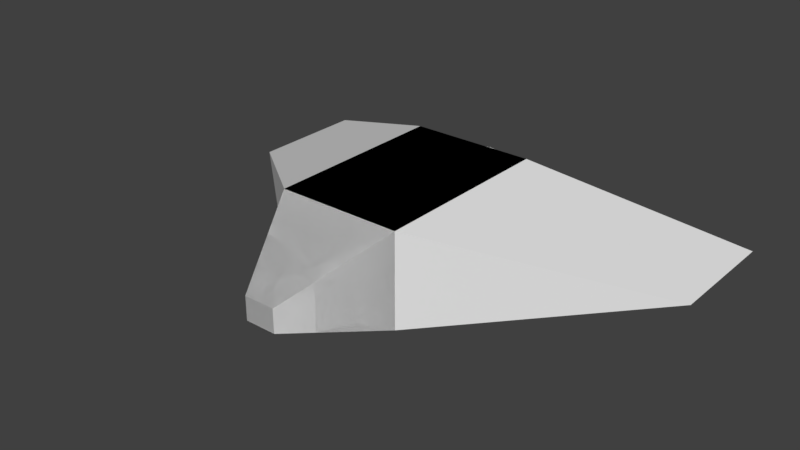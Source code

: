 # Source: ship.blend  (saved by Blender 2.77.0; exported with 4.5.12 LTS)
import bpy
from mathutils import Matrix  # noqa: F401  (used for matrix-valued properties, if any)

bpy.ops.wm.read_factory_settings(use_empty=True)
scene = bpy.context.scene
scene.name = 'Scene'

# ---- collections
col_collection_1 = bpy.data.collections.new('Collection 1'); scene.collection.children.link(col_collection_1)

# ---- materials (node trees are filled in below, after node groups)
mat_material = bpy.data.materials.new('Material')
mat_material.alpha_threshold = 0.0
mat_material.use_transparent_shadow = False
mat_material.roughness = 0.5
mat_material.line_color = (0.0, 0.0, 0.0, 1.0)

# ---- material node trees

# ---- world
world_world = bpy.data.worlds.new('World'); scene.world = world_world
world_world.color = (0.05088, 0.05088, 0.05088)
world_world.use_sun_shadow = False
world_world.sun_shadow_jitter_overblur = 0.0
world_world.cycles.sampling_method = 'MANUAL'

# ---- meshes
me_cube = bpy.data.meshes.new('Cube')
me_cube.from_pydata([(0.09755, -1.0, 0.6539), (0.09755, -1.333, 0.6539), (0.1913, -1.0, 0.6159), (0.1913, -1.333, 0.6159), (0.2778, -1.0, 0.5543), (0.2778, -1.333, 0.5543), (0.3536, -1.0, 0.4714), (0.3536, -1.333, 0.4714), (0.4157, -1.0, 0.3704), (0.4157, -1.333, 0.3704), (0.4619, -1.0, 0.2551), (0.4619, -1.333, 0.2551), (0.4904, -1.0, 0.1301), (0.4904, -1.333, 0.1301), (0.5, -1.0, 6.49e-08), (0.5, -1.333, 3.576e-08), (0.4904, -1.0, -0.1301), (0.4904, -1.333, -0.1301), (0.4619, -1.0, -0.2551), (0.4619, -1.333, -0.2551), (0.4157, -1.0, -0.3704), (0.4157, -1.333, -0.3704), (0.3536, -1.0, -0.4714), (0.3536, -1.333, -0.4714), (0.2778, -1.0, -0.5543), (0.2778, -1.333, -0.5543), (0.1913, -1.0, -0.6159), (0.1913, -1.333, -0.6159), (0.09755, -1.0, -0.6539), (0.09755, -1.333, -0.6539), (-0.09755, -1.0, -0.6539), (-0.09755, -1.333, -0.6539), (-0.1913, -1.0, -0.6159), (-0.1913, -1.333, -0.6159), (-0.2778, -1.0, -0.5543), (-0.2778, -1.333, -0.5543), (-0.3536, -1.0, -0.4714), (-0.3536, -1.333, -0.4714), (-0.4157, -1.0, -0.3704), (-0.4157, -1.333, -0.3704), (-0.4619, -1.0, -0.2551), (-0.4619, -1.333, -0.2551), (-0.4904, -1.0, -0.1301), (-0.4904, -1.333, -0.1301), (-0.5, -1.0, 6.583e-07), (-0.5, -1.333, 6.292e-07), (-0.4904, -1.0, 0.1301), (-0.4904, -1.333, 0.1301), (-0.4619, -1.0, 0.2551), (-0.4619, -1.333, 0.2551), (-0.4157, -1.0, 0.3704), (-0.4157, -1.333, 0.3704), (-0.3536, -1.0, 0.4714), (-0.3536, -1.333, 0.4714), (-0.2778, -1.0, 0.5543), (-0.2778, -1.333, 0.5543), (-0.1913, -1.0, 0.6159), (-0.1913, -1.333, 0.6159), (-0.09754, -1.0, 0.6539), (-0.09754, -1.333, 0.6539), (1.0, 1.0, -1.0), (1.0, -1.0, -1.0), (-1.0, -1.0, -1.0), (-1.0, 1.0, -1.0), (1.0, 1.0, 1.0), (1.0, -1.0, 1.0), (-1.0, -1.0, 1.0), (-1.0, 1.0, 1.0), (0.25, 2.0, -0.5), (-0.25, 2.0, -0.5), (0.25, 2.0, 0.0), (-0.25, 2.0, 0.0), (4.0, -0.7, -0.5), (4.0, -2.0, -0.5), (4.0, -0.7, -0.5), (4.0, -2.0, -0.5), (0.0, -1.0, 0.6667), (0.0, -1.333, 0.6667), (-0.09755, -1.0, 0.6539), (-0.09755, -1.333, 0.6539), (-0.1913, -1.0, 0.6159), (-0.1913, -1.333, 0.6159), (-0.2778, -1.0, 0.5543), (-0.2778, -1.333, 0.5543), (-0.3536, -1.0, 0.4714), (-0.3536, -1.333, 0.4714), (-0.4157, -1.0, 0.3704), (-0.4157, -1.333, 0.3704), (-0.4619, -1.0, 0.2551), (-0.4619, -1.333, 0.2551), (-0.4904, -1.0, 0.1301), (-0.4904, -1.333, 0.1301), (-0.5, -1.0, 6.49e-08), (-0.5, -1.333, 3.576e-08), (-0.4904, -1.0, -0.1301), (-0.4904, -1.333, -0.1301), (-0.4619, -1.0, -0.2551), (-0.4619, -1.333, -0.2551), (-0.4157, -1.0, -0.3704), (-0.4157, -1.333, -0.3704), (-0.3536, -1.0, -0.4714), (-0.3536, -1.333, -0.4714), (-0.2778, -1.0, -0.5543), (-0.2778, -1.333, -0.5543), (-0.1913, -1.0, -0.6159), (-0.1913, -1.333, -0.6159), (-0.09755, -1.0, -0.6539), (-0.09755, -1.333, -0.6539), (0.0, -1.0, -0.6667), (0.0, -1.333, -0.6667), (0.09755, -1.0, -0.6539), (0.09755, -1.333, -0.6539), (0.1913, -1.0, -0.6159), (0.1913, -1.333, -0.6159), (0.2778, -1.0, -0.5543), (0.2778, -1.333, -0.5543), (0.3536, -1.0, -0.4714), (0.3536, -1.333, -0.4714), (0.4157, -1.0, -0.3704), (0.4157, -1.333, -0.3704), (0.4619, -1.0, -0.2551), (0.4619, -1.333, -0.2551), (0.4904, -1.0, -0.1301), (0.4904, -1.333, -0.1301), (0.5, -1.0, 6.583e-07), (0.5, -1.333, 6.292e-07), (0.4904, -1.0, 0.1301), (0.4904, -1.333, 0.1301), (0.4619, -1.0, 0.2551), (0.4619, -1.333, 0.2551), (0.4157, -1.0, 0.3704), (0.4157, -1.333, 0.3704), (0.3536, -1.0, 0.4714), (0.3536, -1.333, 0.4714), (0.2778, -1.0, 0.5543), (0.2778, -1.333, 0.5543), (0.1913, -1.0, 0.6159), (0.1913, -1.333, 0.6159), (0.09754, -1.0, 0.6539), (0.09754, -1.333, 0.6539), (-1.0, 1.0, -1.0), (-1.0, -1.0, -1.0), (1.0, -1.0, -1.0), (1.0, 1.0, -1.0), (-1.0, 1.0, 1.0), (-1.0, -1.0, 1.0), (1.0, -1.0, 1.0), (1.0, 1.0, 1.0), (-0.25, 2.0, -0.5), (0.25, 2.0, -0.5), (-0.25, 2.0, 0.0), (0.25, 2.0, 0.0), (-4.0, -0.7, -0.5), (-4.0, -2.0, -0.5), (-4.0, -0.7, -0.5), (-4.0, -2.0, -0.5)], [], [(76, 77, 1, 0), (0, 1, 3, 2), (2, 3, 5, 4), (4, 5, 7, 6), (6, 7, 9, 8), (8, 9, 11, 10), (10, 11, 13, 12), (12, 13, 15, 14), (14, 15, 17, 16), (16, 17, 19, 18), (18, 19, 21, 20), (20, 21, 23, 22), (22, 23, 25, 24), (24, 25, 27, 26), (26, 27, 29, 28), (28, 29, 109, 108), (108, 109, 31, 30), (30, 31, 33, 32), (32, 33, 35, 34), (34, 35, 37, 36), (36, 37, 39, 38), (38, 39, 41, 40), (40, 41, 43, 42), (42, 43, 45, 44), (44, 45, 47, 46), (46, 47, 49, 48), (48, 49, 51, 50), (50, 51, 53, 52), (52, 53, 55, 54), (54, 55, 57, 56), (1, 77, 59, 57, 55, 53, 51, 49, 47, 45, 43, 41, 39, 37, 35, 33, 31, 109, 29, 27, 25, 23, 21, 19, 17, 15, 13, 11, 9, 7, 5, 3), (56, 57, 59, 58), (58, 59, 77, 76), (76, 0, 2, 4, 6, 8, 10, 12, 14, 16, 18, 20, 22, 24, 26, 28, 108, 30, 32, 34, 36, 38, 40, 42, 44, 46, 48, 50, 52, 54, 56, 58), (60, 61, 62, 63), (64, 67, 66, 65), (61, 60, 72, 73), (61, 65, 66, 62), (62, 66, 67, 63), (67, 64, 70, 71), (70, 68, 69, 71), (63, 67, 71, 69), (60, 63, 69, 68), (64, 60, 68, 70), (72, 74, 75, 73), (64, 65, 75, 74), (65, 61, 73, 75), (60, 64, 74, 72), (76, 78, 79, 77), (78, 80, 81, 79), (80, 82, 83, 81), (82, 84, 85, 83), (84, 86, 87, 85), (86, 88, 89, 87), (88, 90, 91, 89), (90, 92, 93, 91), (92, 94, 95, 93), (94, 96, 97, 95), (96, 98, 99, 97), (98, 100, 101, 99), (100, 102, 103, 101), (102, 104, 105, 103), (104, 106, 107, 105), (106, 108, 109, 107), (108, 110, 111, 109), (110, 112, 113, 111), (112, 114, 115, 113), (114, 116, 117, 115), (116, 118, 119, 117), (118, 120, 121, 119), (120, 122, 123, 121), (122, 124, 125, 123), (124, 126, 127, 125), (126, 128, 129, 127), (128, 130, 131, 129), (130, 132, 133, 131), (132, 134, 135, 133), (134, 136, 137, 135), (79, 81, 83, 85, 87, 89, 91, 93, 95, 97, 99, 101, 103, 105, 107, 109, 111, 113, 115, 117, 119, 121, 123, 125, 127, 129, 131, 133, 135, 137, 139, 77), (136, 138, 139, 137), (138, 76, 77, 139), (76, 138, 136, 134, 132, 130, 128, 126, 124, 122, 120, 118, 116, 114, 112, 110, 108, 106, 104, 102, 100, 98, 96, 94, 92, 90, 88, 86, 84, 82, 80, 78), (140, 143, 142, 141), (144, 145, 146, 147), (141, 153, 152, 140), (141, 142, 146, 145), (142, 143, 147, 146), (147, 151, 150, 144), (150, 151, 149, 148), (143, 149, 151, 147), (140, 148, 149, 143), (144, 150, 148, 140), (152, 153, 155, 154), (144, 154, 155, 145), (145, 155, 153, 141), (140, 152, 154, 144)])
_uv = me_cube.uv_layers.new(name='UVMap')
_uv.uv.foreach_set('vector', [0.7762, 0.3626, 0.7762, 0.4209, 0.7677, 0.3967, 0.7773, 0.3599, 0.7773, 0.3599, 0.7677, 0.3967, 0.763, 0.3764, 0.7779, 0.3526, 0.7779, 0.3526, 0.763, 0.3764, 0.7605, 0.3582, 0.7783, 0.3434, 0.7783, 0.3434, 0.7605, 0.3582, 0.7592, 0.3417, 0.7784, 0.3329, 0.7784, 0.3329, 0.7592, 0.3417, 0.7586, 0.3263, 0.7785, 0.3212, 0.7785, 0.3212, 0.7586, 0.3263, 0.7583, 0.3117, 0.7785, 0.3089, 0.7785, 0.3089, 0.7583, 0.3117, 0.7583, 0.2974, 0.7785, 0.2962, 0.7785, 0.2962, 0.7583, 0.2974, 0.7583, 0.2833, 0.7785, 0.2833, 0.7785, 0.2833, 0.7583, 0.2833, 0.7583, 0.2694, 0.7785, 0.2705, 0.7785, 0.2705, 0.7583, 0.2694, 0.7583, 0.2551, 0.7785, 0.2577, 0.7785, 0.2577, 0.7583, 0.2551, 0.7585, 0.2403, 0.7785, 0.2454, 0.7785, 0.2454, 0.7585, 0.2403, 0.7591, 0.2249, 0.7784, 0.2337, 0.7784, 0.2337, 0.7591, 0.2249, 0.7604, 0.2088, 0.7783, 0.2231, 0.7783, 0.2231, 0.7604, 0.2088, 0.7628, 0.1906, 0.7779, 0.214, 0.7779, 0.214, 0.7628, 0.1906, 0.7672, 0.1694, 0.7773, 0.2068, 0.7773, 0.2068, 0.7672, 0.1694, 0.7764, 0.143, 0.7763, 0.2034, 0.7763, 0.2034, 0.7764, 0.143, 0.7854, 0.1703, 0.7753, 0.207, 0.7753, 0.207, 0.7854, 0.1703, 0.7899, 0.1908, 0.7747, 0.2138, 0.7747, 0.2138, 0.7899, 0.1908, 0.7923, 0.2086, 0.7744, 0.223, 0.7744, 0.223, 0.7923, 0.2086, 0.7935, 0.2251, 0.7742, 0.2337, 0.7742, 0.2337, 0.7935, 0.2251, 0.7941, 0.2404, 0.7741, 0.2454, 0.7741, 0.2454, 0.7941, 0.2404, 0.7943, 0.2551, 0.7741, 0.2578, 0.7741, 0.2578, 0.7943, 0.2551, 0.7943, 0.2693, 0.7741, 0.2705, 0.7741, 0.2705, 0.7943, 0.2693, 0.7943, 0.2834, 0.7741, 0.2833, 0.7741, 0.2833, 0.7943, 0.2834, 0.7943, 0.2973, 0.7741, 0.2961, 0.7741, 0.2961, 0.7943, 0.2973, 0.7942, 0.3115, 0.774, 0.3087, 0.774, 0.3087, 0.7942, 0.3115, 0.794, 0.3263, 0.774, 0.3211, 0.774, 0.3211, 0.794, 0.3263, 0.7933, 0.3416, 0.7741, 0.3329, 0.7741, 0.3329, 0.7933, 0.3416, 0.7919, 0.3578, 0.7743, 0.3436, 0.7743, 0.3436, 0.7919, 0.3578, 0.7894, 0.3756, 0.7747, 0.3525, 0.7677, 0.3967, 0.7762, 0.4209, 0.7855, 0.3972, 0.7894, 0.3756, 0.7919, 0.3578, 0.7933, 0.3416, 0.794, 0.3263, 0.7942, 0.3115, 0.7943, 0.2973, 0.7943, 0.2834, 0.7943, 0.2693, 0.7943, 0.2551, 0.7941, 0.2404, 0.7935, 0.2251, 0.7923, 0.2086, 0.7899, 0.1908, 0.7854, 0.1703, 0.7764, 0.143, 0.7672, 0.1694, 0.7628, 0.1906, 0.7604, 0.2088, 0.7591, 0.2249, 0.7585, 0.2403, 0.7583, 0.2551, 0.7583, 0.2694, 0.7583, 0.2833, 0.7583, 0.2974, 0.7583, 0.3117, 0.7586, 0.3263, 0.7592, 0.3417, 0.7605, 0.3582, 0.763, 0.3764, 0.7747, 0.3525, 0.7894, 0.3756, 0.7855, 0.3972, 0.7753, 0.3594, 0.7753, 0.3594, 0.7855, 0.3972, 0.7762, 0.4209, 0.7762, 0.3626, 0.7762, 0.3626, 0.7773, 0.3599, 0.7779, 0.3526, 0.7783, 0.3434, 0.7784, 0.3329, 0.7785, 0.3212, 0.7785, 0.3089, 0.7785, 0.2962, 0.7785, 0.2833, 0.7785, 0.2705, 0.7785, 0.2577, 0.7785, 0.2454, 0.7784, 0.2337, 0.7783, 0.2231, 0.7779, 0.214, 0.7773, 0.2068, 0.7763, 0.2034, 0.7753, 0.207, 0.7747, 0.2138, 0.7744, 0.223, 0.7742, 0.2337, 0.7741, 0.2454, 0.7741, 0.2578, 0.7741, 0.2705, 0.7741, 0.2833, 0.7741, 0.2961, 0.774, 0.3087, 0.774, 0.3211, 0.7741, 0.3329, 0.7743, 0.3436, 0.7747, 0.3525, 0.7753, 0.3594, 0.3386, 0.333, 0.3483, 0.4664, 0.212, 0.4687, 0.2074, 0.3346, 0.4044, 0.2166, 0.2964, 0.1114, 0.4008, 0.0002203, 0.512, 0.1046, 0.3483, 0.4664, 0.3386, 0.333, 0.5517, 0.423, 0.5619, 0.5093, 0.3483, 0.4664, 0.3459, 0.6026, 0.212, 0.6026, 0.212, 0.4687, 0.06372, 0.3981, 0.0002203, 0.2545, 0.145, 0.1923, 0.2074, 0.3346, 0.2964, 0.1114, 0.4044, 0.2166, 0.2977, 0.2395, 0.2648, 0.2266, 0.2977, 0.2395, 0.2901, 0.2647, 0.2654, 0.2612, 0.2648, 0.2266, 0.2074, 0.3346, 0.145, 0.1923, 0.2648, 0.2266, 0.2654, 0.2612, 0.3386, 0.333, 0.2074, 0.3346, 0.2654, 0.2612, 0.2901, 0.2647, 0.4044, 0.2166, 0.3386, 0.333, 0.2901, 0.2647, 0.2977, 0.2395, 0.5517, 0.423, 0.5523, 0.4223, 0.562, 0.5086, 0.5619, 0.5093, 0.4044, 0.2166, 0.512, 0.1046, 0.7578, 0.2277, 0.6879, 0.3021, 0.3459, 0.6026, 0.3483, 0.4664, 0.5619, 0.5093, 0.562, 0.5086, 0.3386, 0.333, 0.4044, 0.2166, 0.5523, 0.4223, 0.5517, 0.423, 0.7948, 0.3684, 0.7948, 0.3614, 0.8185, 0.3614, 0.8185, 0.3684, 0.7948, 0.3614, 0.7948, 0.3542, 0.8185, 0.3542, 0.8185, 0.3614, 0.7948, 0.3542, 0.7948, 0.3467, 0.8185, 0.3467, 0.8185, 0.3542, 0.7948, 0.3467, 0.7948, 0.3387, 0.8185, 0.3387, 0.8185, 0.3467, 0.7948, 0.3387, 0.7948, 0.3302, 0.8185, 0.3302, 0.8185, 0.3387, 0.7948, 0.3302, 0.7948, 0.3214, 0.8185, 0.3214, 0.8185, 0.3302, 0.7948, 0.3214, 0.7948, 0.3123, 0.8185, 0.3123, 0.8185, 0.3214, 0.7948, 0.3123, 0.7948, 0.303, 0.8185, 0.303, 0.8185, 0.3123, 0.7948, 0.303, 0.7948, 0.2937, 0.8185, 0.2937, 0.8185, 0.303, 0.7948, 0.2937, 0.7948, 0.2846, 0.8185, 0.2846, 0.8185, 0.2937, 0.7948, 0.2846, 0.7948, 0.2757, 0.8185, 0.2757, 0.8185, 0.2846, 0.7948, 0.2757, 0.7948, 0.2673, 0.8185, 0.2673, 0.8185, 0.2757, 0.7948, 0.2673, 0.7948, 0.2593, 0.8185, 0.2593, 0.8185, 0.2673, 0.7948, 0.2593, 0.7948, 0.2518, 0.8185, 0.2518, 0.8185, 0.2593, 0.7948, 0.2518, 0.7948, 0.2445, 0.8185, 0.2445, 0.8185, 0.2518, 0.7948, 0.2445, 0.7948, 0.2375, 0.8185, 0.2375, 0.8185, 0.2445, 0.8427, 0.2375, 0.8427, 0.2445, 0.8189, 0.2445, 0.8189, 0.2375, 0.8427, 0.2445, 0.8427, 0.2518, 0.8189, 0.2518, 0.8189, 0.2445, 0.8427, 0.2518, 0.8427, 0.2593, 0.8189, 0.2593, 0.8189, 0.2518, 0.8427, 0.2593, 0.8427, 0.2673, 0.8189, 0.2673, 0.8189, 0.2593, 0.8427, 0.2673, 0.8427, 0.2757, 0.8189, 0.2757, 0.8189, 0.2673, 0.8427, 0.2757, 0.8427, 0.2846, 0.8189, 0.2846, 0.8189, 0.2757, 0.8427, 0.2846, 0.8427, 0.2937, 0.8189, 0.2937, 0.8189, 0.2846, 0.8427, 0.2937, 0.8427, 0.303, 0.8189, 0.303, 0.8189, 0.2937, 0.8427, 0.303, 0.8427, 0.3123, 0.8189, 0.3123, 0.8189, 0.303, 0.8427, 0.3123, 0.8427, 0.3214, 0.8189, 0.3214, 0.8189, 0.3123, 0.8427, 0.3214, 0.8427, 0.3302, 0.8189, 0.3302, 0.8189, 0.3214, 0.8427, 0.3302, 0.8427, 0.3387, 0.8189, 0.3387, 0.8189, 0.3302, 0.8427, 0.3387, 0.8427, 0.3467, 0.8189, 0.3467, 0.8189, 0.3387, 0.8427, 0.3467, 0.8427, 0.3542, 0.8189, 0.3542, 0.8189, 0.3467, 0.7932, 0.5154, 0.7863, 0.5136, 0.7796, 0.51, 0.7735, 0.5049, 0.7682, 0.4983, 0.7638, 0.4906, 0.7607, 0.4821, 0.7588, 0.473, 0.7583, 0.4637, 0.7591, 0.4546, 0.7613, 0.4461, 0.7648, 0.4384, 0.7693, 0.4318, 0.7749, 0.4267, 0.7811, 0.4231, 0.7879, 0.4213, 0.7949, 0.4213, 0.8019, 0.4231, 0.8085, 0.4267, 0.8147, 0.4318, 0.82, 0.4384, 0.8243, 0.4461, 0.8275, 0.4546, 0.8294, 0.4637, 0.8299, 0.473, 0.829, 0.4821, 0.8268, 0.4906, 0.8234, 0.4983, 0.8188, 0.5049, 0.8133, 0.51, 0.807, 0.5136, 0.8003, 0.5154, 0.8427, 0.3542, 0.8427, 0.3614, 0.8189, 0.3614, 0.8189, 0.3542, 0.8427, 0.3614, 0.8427, 0.3684, 0.8189, 0.3684, 0.8189, 0.3614, 0.8368, 0.2371, 0.8297, 0.2371, 0.8228, 0.2353, 0.8161, 0.2318, 0.81, 0.2266, 0.8047, 0.2201, 0.8003, 0.2123, 0.7972, 0.2038, 0.7953, 0.1947, 0.7948, 0.1854, 0.7956, 0.1763, 0.7978, 0.1678, 0.8013, 0.1601, 0.8058, 0.1535, 0.8114, 0.1484, 0.8176, 0.1448, 0.8244, 0.143, 0.8314, 0.143, 0.8384, 0.1448, 0.845, 0.1484, 0.8512, 0.1535, 0.8565, 0.1601, 0.8608, 0.1678, 0.864, 0.1763, 0.8659, 0.1854, 0.8664, 0.1947, 0.8655, 0.2038, 0.8633, 0.2123, 0.8599, 0.2201, 0.8553, 0.2266, 0.8498, 0.2318, 0.8435, 0.2353, 0.8991, 0.7458, 0.8991, 0.8881, 0.7568, 0.8881, 0.7568, 0.7458, 0.8991, 0.7453, 0.7568, 0.7453, 0.7568, 0.603, 0.8991, 0.603, 0.4693, 0.9583, 0.07285, 0.8094, 0.1806, 0.6753, 0.6351, 0.7521, 0.7583, 0.0002203, 0.9006, 0.0002203, 0.9006, 0.1426, 0.7583, 0.1426, 0.3903, 0.686, 0.3401, 0.686, 0.3401, 0.6358, 0.3903, 0.6358, 0.8991, 0.603, 0.9998, 0.6564, 0.9998, 0.692, 0.8991, 0.7453, 0.2962, 0.6609, 0.3087, 0.6609, 0.3087, 0.6735, 0.2962, 0.6735, 0.3401, 0.686, 0.3087, 0.6735, 0.3087, 0.6609, 0.3401, 0.6358, 0.8991, 0.7458, 0.9787, 0.7992, 0.9787, 0.8348, 0.8991, 0.8881, 0.2648, 0.6358, 0.2962, 0.6609, 0.2962, 0.6735, 0.2648, 0.686, 0.1806, 0.6753, 0.07285, 0.8094, 0.07051, 0.8075, 0.1783, 0.6735, 0.6199, 0.8928, 0.6677, 0.6294, 0.7563, 0.603, 0.7563, 0.8521, 0.03169, 0.7584, 0.07051, 0.8075, 0.07285, 0.8094, 0.01585, 0.7905, 0.2648, 0.686, 0.1806, 0.6753, 0.1783, 0.6735, 0.2648, 0.6358])
me_cube.materials.append(mat_material)
me_cube.use_remesh_preserve_volume = False
me_cube.use_remesh_preserve_attributes = False
me_cube.use_mirror_vertex_groups = False
me_cube.update()
arm_armature = bpy.data.armatures.new('Armature')  # bones are not reproduced

# ---- objects
ob_armature = bpy.data.objects.new('Armature', arm_armature)
ob_ship = bpy.data.objects.new('Ship', me_cube)

# ---- transforms, parenting, visibility, modifiers, constraints
ob_armature.location = (-1.49e-07, -3.576e-07, 3.0)
ob_armature.rotation_euler = (0.0, -0.0, -3.142)
ob_armature.lineart.crease_threshold = 0.0
ob_ship.parent = ob_armature
ob_ship.matrix_parent_inverse = Matrix(((1.0, 0.0, 3.553e-15, 1.49e-07), (0.0, 1.0, 0.0, 3.576e-07), (0.0, 0.0, 1.0, -3.0), (0.0, 0.0, 0.0, 1.0)))
ob_ship.location = (0.0, 0.0, 3.0)
ob_ship.scale = (4.0, 6.0, 3.0)
ob_ship.lock_rotations_4d = False
ob_ship.empty_display_type = 'ARROWS'
ob_ship.lineart.crease_threshold = 0.0
_vg = ob_ship.vertex_groups.new(name='base')
_vg = ob_ship.vertex_groups.new(name='front')
_vg.add([60, 63, 64, 67, 140, 143, 144, 147], 1.0, 'REPLACE')
_vg = ob_ship.vertex_groups.new(name='nose')
_vg.add([68, 69, 70, 71, 148, 149, 150, 151], 1.0, 'REPLACE')
_vg = ob_ship.vertex_groups.new(name='baserear')
_vg = ob_ship.vertex_groups.new(name='rear')
_vg.add([61, 62, 65, 66, 141, 142, 145, 146], 1.0, 'REPLACE')
_vg = ob_ship.vertex_groups.new(name='reactor')
_vg.add([0, 1, 2, 3, 4, 5, 6, 7, 8, 9, 10, 11, 12, 13, 14, 15, 16, 17, 18, 19, 20, 21, 22, 23, 24, 25, 26, 27, 28, 29, 30, 31, 32, 33, 34, 35, 36, 37, 38, 39, 40, 41, 42, 43, 44, 45, 46, 47, 48, 49, 50, 51, 52, 53, 54, 55, 56, 57, 58, 59, 76, 77, 78, 79, 80, 81, 82, 83, 84, 85, 86, 87, 88, 89, 90, 91, 92, 93, 94, 95, 96, 97, 98, 99, 100, 101, 102, 103, 104, 105, 106, 107, 108, 109, 110, 111, 112, 113, 114, 115, 116, 117, 118, 119, 120, 121, 122, 123, 124, 125, 126, 127, 128, 129, 130, 131, 132, 133, 134, 135, 136, 137, 138, 139], 1.0, 'REPLACE')
_vg = ob_ship.vertex_groups.new(name='rightwing')
_vg.add([72, 74], 1.0, 'REPLACE')
_vg = ob_ship.vertex_groups.new(name='righttip')
_vg.add([73, 75], 1.0, 'REPLACE')
_vg = ob_ship.vertex_groups.new(name='leftwing')
_vg.add([152, 154], 1.0, 'REPLACE')
_vg = ob_ship.vertex_groups.new(name='lefttip')
_vg.add([153, 155], 1.0, 'REPLACE')
_m = ob_ship.modifiers.new('Armature', 'ARMATURE')
_m.object = ob_armature

# ---- collection membership
col_collection_1.objects.link(ob_armature)
col_collection_1.objects.link(ob_ship)

# ---- scene / render settings (as saved in the file)
scene.frame_start = 0; scene.frame_end = 30; scene.frame_set(3)
scene.render.engine = 'BLENDER_EEVEE_NEXT'
scene.render.resolution_percentage = 50
scene.render.fps = 30
scene.render.dither_intensity = 0.0
scene.cycles.use_denoising = False
scene.cycles.samples = 128
scene.cycles.sampling_pattern = 'TABULATED_SOBOL'
scene.cycles.light_sampling_threshold = 0.0
scene.cycles.use_adaptive_sampling = False
scene.cycles.use_light_tree = False
scene.cycles.blur_glossy = 0.0
scene.cycles.sample_clamp_indirect = 0.0
scene.view_settings.view_transform = 'Standard'
bpy.context.view_layer.update()

# ---- added for rendering (the .blend has no active camera and no usable light): camera, sun
cam_auto = bpy.data.cameras.new('AutoCamera')
cam_auto.lens = 50.0
cam_auto.sensor_width = 36.0
cam_auto.clip_end = 1000.0
ob_auto_camera = bpy.data.objects.new('AutoCamera', cam_auto)
scene.collection.objects.link(ob_auto_camera)
ob_auto_camera.location = (36.5807, -44.681, 32.2646)
ob_auto_camera.rotation_euler = (1.09748, -7.21219e-08, 0.694738)
scene.camera = ob_auto_camera
light_auto_sun = bpy.data.lights.new('AutoSun', 'SUN')
light_auto_sun.energy = 3.0
light_auto_sun.angle = 0.0523599
ob_auto_sun = bpy.data.objects.new('AutoSun', light_auto_sun)
scene.collection.objects.link(ob_auto_sun)
ob_auto_sun.rotation_euler = (0.872665, 0.174533, 0.523599)
bpy.context.view_layer.update()
